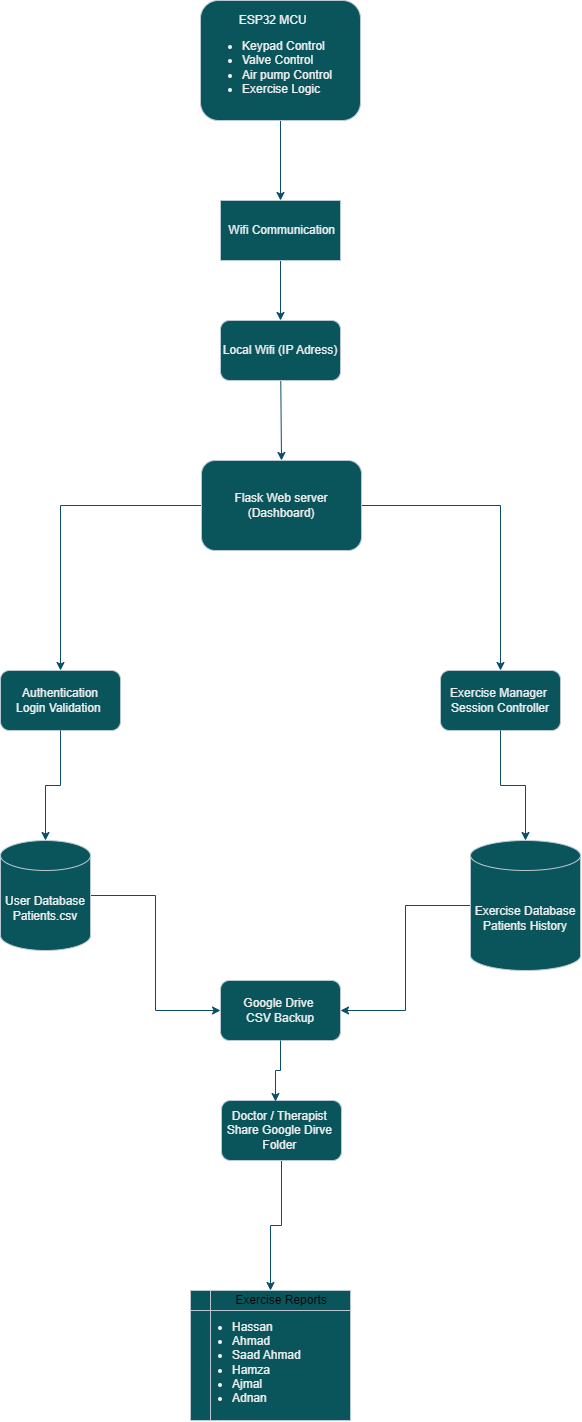

The diagram above was exported from draw.io. Its source (the exported page's mxGraphModel, read from the mxfile embedded in the PNG):
<mxGraphModel dx="860" dy="473" grid="1" gridSize="10" guides="1" tooltips="1" connect="1" arrows="1" fold="1" page="1" pageScale="1" pageWidth="850" pageHeight="1100" math="0" shadow="0">
  <root>
    <mxCell id="0" />
    <mxCell id="1" parent="0" />
    <mxCell id="iiPEiLGuFdklDE7I5KBO-3" edge="1" parent="1" source="iiPEiLGuFdklDE7I5KBO-1" style="edgeStyle=orthogonalEdgeStyle;rounded=0;orthogonalLoop=1;jettySize=auto;html=1;entryX=0.5;entryY=0;entryDx=0;entryDy=0;labelBackgroundColor=none;strokeColor=#0B4D6A;fontColor=default;" target="iiPEiLGuFdklDE7I5KBO-2">
      <mxGeometry relative="1" as="geometry" />
    </mxCell>
    <mxCell id="iiPEiLGuFdklDE7I5KBO-1" parent="1" style="rounded=1;whiteSpace=wrap;html=1;align=left;labelBackgroundColor=none;fillColor=#09555B;strokeColor=#BAC8D3;fontColor=#EEEEEE;" value="&amp;nbsp; &amp;nbsp; &amp;nbsp; &amp;nbsp; &amp;nbsp; &amp;nbsp;ESP32 MCU&lt;div&gt;&lt;ul&gt;&lt;li&gt;Keypad Control&amp;nbsp;&lt;/li&gt;&lt;li&gt;Valve Control&amp;nbsp;&lt;/li&gt;&lt;li&gt;Air pump Control&amp;nbsp;&lt;/li&gt;&lt;li&gt;Exercise Logic&lt;/li&gt;&lt;/ul&gt;&lt;/div&gt;" vertex="1">
      <mxGeometry height="120" width="160" x="360" as="geometry" />
    </mxCell>
    <mxCell id="iiPEiLGuFdklDE7I5KBO-49" edge="1" parent="1" source="iiPEiLGuFdklDE7I5KBO-2" style="edgeStyle=none;rounded=0;orthogonalLoop=1;jettySize=auto;html=1;entryX=0.5;entryY=0;entryDx=0;entryDy=0;labelBackgroundColor=none;strokeColor=#0B4D6A;fontColor=default;" target="iiPEiLGuFdklDE7I5KBO-27">
      <mxGeometry relative="1" as="geometry" />
    </mxCell>
    <mxCell id="iiPEiLGuFdklDE7I5KBO-2" parent="1" style="rounded=0;whiteSpace=wrap;html=1;labelBackgroundColor=none;fillColor=#09555B;strokeColor=#BAC8D3;fontColor=#EEEEEE;" value="&amp;nbsp;Wifi Communication" vertex="1">
      <mxGeometry height="60" width="120" x="380" y="200" as="geometry" />
    </mxCell>
    <mxCell id="iiPEiLGuFdklDE7I5KBO-12" edge="1" parent="1" source="iiPEiLGuFdklDE7I5KBO-4" style="edgeStyle=orthogonalEdgeStyle;rounded=0;orthogonalLoop=1;jettySize=auto;html=1;entryX=0.5;entryY=0;entryDx=0;entryDy=0;labelBackgroundColor=none;strokeColor=#0B4D6A;fontColor=default;" target="iiPEiLGuFdklDE7I5KBO-6">
      <mxGeometry relative="1" as="geometry" />
    </mxCell>
    <mxCell id="iiPEiLGuFdklDE7I5KBO-13" edge="1" parent="1" source="iiPEiLGuFdklDE7I5KBO-4" style="edgeStyle=orthogonalEdgeStyle;rounded=0;orthogonalLoop=1;jettySize=auto;html=1;entryX=0.5;entryY=0;entryDx=0;entryDy=0;labelBackgroundColor=none;strokeColor=#0B4D6A;fontColor=default;" target="iiPEiLGuFdklDE7I5KBO-7">
      <mxGeometry relative="1" as="geometry" />
    </mxCell>
    <mxCell id="iiPEiLGuFdklDE7I5KBO-4" parent="1" style="rounded=1;whiteSpace=wrap;html=1;labelBackgroundColor=none;fillColor=#09555B;strokeColor=#BAC8D3;fontColor=#EEEEEE;" value="Flask Web server&lt;div&gt;(Dashboard)&lt;/div&gt;" vertex="1">
      <mxGeometry height="90" width="160" x="361" y="460" as="geometry" />
    </mxCell>
    <mxCell id="iiPEiLGuFdklDE7I5KBO-6" parent="1" style="rounded=1;whiteSpace=wrap;html=1;labelBackgroundColor=none;fillColor=#09555B;strokeColor=#BAC8D3;fontColor=#EEEEEE;" value="Authentication&lt;div&gt;Login Validation&amp;nbsp;&lt;/div&gt;" vertex="1">
      <mxGeometry height="60" width="120" x="160" y="670" as="geometry" />
    </mxCell>
    <mxCell id="iiPEiLGuFdklDE7I5KBO-7" parent="1" style="rounded=1;whiteSpace=wrap;html=1;labelBackgroundColor=none;fillColor=#09555B;strokeColor=#BAC8D3;fontColor=#EEEEEE;" value="Exercise Manager&amp;nbsp;&lt;div&gt;Session Controller&lt;/div&gt;" vertex="1">
      <mxGeometry height="60" width="120" x="600" y="670" as="geometry" />
    </mxCell>
    <mxCell id="iiPEiLGuFdklDE7I5KBO-18" edge="1" parent="1" source="iiPEiLGuFdklDE7I5KBO-8" style="edgeStyle=orthogonalEdgeStyle;rounded=0;orthogonalLoop=1;jettySize=auto;html=1;entryX=0;entryY=0.5;entryDx=0;entryDy=0;labelBackgroundColor=none;strokeColor=#0B4D6A;fontColor=default;" target="iiPEiLGuFdklDE7I5KBO-10">
      <mxGeometry relative="1" as="geometry" />
    </mxCell>
    <mxCell id="iiPEiLGuFdklDE7I5KBO-8" parent="1" style="shape=cylinder3;whiteSpace=wrap;html=1;boundedLbl=1;backgroundOutline=1;size=15;labelBackgroundColor=none;fillColor=#09555B;strokeColor=#BAC8D3;fontColor=#EEEEEE;" value="User Database&lt;div&gt;Patients.csv&lt;/div&gt;" vertex="1">
      <mxGeometry height="110" width="90" x="160" y="840" as="geometry" />
    </mxCell>
    <mxCell id="iiPEiLGuFdklDE7I5KBO-19" edge="1" parent="1" source="iiPEiLGuFdklDE7I5KBO-9" style="edgeStyle=orthogonalEdgeStyle;rounded=0;orthogonalLoop=1;jettySize=auto;html=1;entryX=1;entryY=0.5;entryDx=0;entryDy=0;labelBackgroundColor=none;strokeColor=#0B4D6A;fontColor=default;" target="iiPEiLGuFdklDE7I5KBO-10">
      <mxGeometry relative="1" as="geometry" />
    </mxCell>
    <mxCell id="iiPEiLGuFdklDE7I5KBO-9" parent="1" style="shape=cylinder3;whiteSpace=wrap;html=1;boundedLbl=1;backgroundOutline=1;size=15;labelBackgroundColor=none;fillColor=#09555B;strokeColor=#BAC8D3;fontColor=#EEEEEE;" value="Exercise Database&lt;div&gt;Patients History&lt;/div&gt;" vertex="1">
      <mxGeometry height="130" width="110" x="630" y="840" as="geometry" />
    </mxCell>
    <mxCell id="iiPEiLGuFdklDE7I5KBO-10" parent="1" style="rounded=1;whiteSpace=wrap;html=1;labelBackgroundColor=none;fillColor=#09555B;strokeColor=#BAC8D3;fontColor=#EEEEEE;" value="Google Drive&amp;nbsp;&lt;div&gt;CSV Backup&lt;/div&gt;" vertex="1">
      <mxGeometry height="60" width="120" x="380" y="980" as="geometry" />
    </mxCell>
    <mxCell id="iiPEiLGuFdklDE7I5KBO-11" parent="1" style="shape=internalStorage;whiteSpace=wrap;html=1;backgroundOutline=1;align=left;labelBackgroundColor=none;fillColor=#09555B;strokeColor=#BAC8D3;fontColor=#EEEEEE;" value="&amp;nbsp; &amp;nbsp; &amp;nbsp; &amp;nbsp; &amp;nbsp; &amp;nbsp; &amp;nbsp;&lt;span style=&quot;background-color: transparent; color: light-dark(rgb(0, 0, 0), rgb(255, 255, 255));&quot;&gt;Exercise Reports&amp;nbsp;&lt;/span&gt;&lt;div&gt;&lt;div&gt;&lt;ul&gt;&lt;li&gt;Hassan&lt;/li&gt;&lt;li&gt;Ahmad&lt;/li&gt;&lt;li&gt;Saad Ahmad&lt;/li&gt;&lt;li&gt;Hamza&lt;/li&gt;&lt;li&gt;Ajmal&lt;/li&gt;&lt;li&gt;Adnan&lt;/li&gt;&lt;/ul&gt;&lt;/div&gt;&lt;/div&gt;" vertex="1">
      <mxGeometry height="130" width="160" x="350" y="1290" as="geometry" />
    </mxCell>
    <mxCell id="iiPEiLGuFdklDE7I5KBO-14" edge="1" parent="1" source="iiPEiLGuFdklDE7I5KBO-6" style="edgeStyle=orthogonalEdgeStyle;rounded=0;orthogonalLoop=1;jettySize=auto;html=1;entryX=0.5;entryY=0;entryDx=0;entryDy=0;entryPerimeter=0;labelBackgroundColor=none;strokeColor=#0B4D6A;fontColor=default;" target="iiPEiLGuFdklDE7I5KBO-8">
      <mxGeometry relative="1" as="geometry" />
    </mxCell>
    <mxCell id="iiPEiLGuFdklDE7I5KBO-15" edge="1" parent="1" source="iiPEiLGuFdklDE7I5KBO-7" style="edgeStyle=orthogonalEdgeStyle;rounded=0;orthogonalLoop=1;jettySize=auto;html=1;entryX=0.5;entryY=0;entryDx=0;entryDy=0;entryPerimeter=0;labelBackgroundColor=none;strokeColor=#0B4D6A;fontColor=default;" target="iiPEiLGuFdklDE7I5KBO-9">
      <mxGeometry relative="1" as="geometry" />
    </mxCell>
    <mxCell id="iiPEiLGuFdklDE7I5KBO-24" edge="1" parent="1" source="iiPEiLGuFdklDE7I5KBO-21" style="edgeStyle=orthogonalEdgeStyle;rounded=0;orthogonalLoop=1;jettySize=auto;html=1;entryX=0.5;entryY=0;entryDx=0;entryDy=0;labelBackgroundColor=none;strokeColor=#0B4D6A;fontColor=default;" target="iiPEiLGuFdklDE7I5KBO-11">
      <mxGeometry relative="1" as="geometry" />
    </mxCell>
    <mxCell id="iiPEiLGuFdklDE7I5KBO-21" parent="1" style="rounded=1;whiteSpace=wrap;html=1;labelBackgroundColor=none;fillColor=#09555B;strokeColor=#BAC8D3;fontColor=#EEEEEE;" value="Doctor / Therapist&amp;nbsp;&lt;div&gt;Share Google Dirve&amp;nbsp;&lt;/div&gt;&lt;div&gt;Folder&amp;nbsp;&lt;/div&gt;" vertex="1">
      <mxGeometry height="60" width="120" x="381" y="1100" as="geometry" />
    </mxCell>
    <mxCell id="iiPEiLGuFdklDE7I5KBO-23" edge="1" parent="1" source="iiPEiLGuFdklDE7I5KBO-10" style="edgeStyle=orthogonalEdgeStyle;rounded=0;orthogonalLoop=1;jettySize=auto;html=1;entryX=0.45;entryY=0.017;entryDx=0;entryDy=0;entryPerimeter=0;labelBackgroundColor=none;strokeColor=#0B4D6A;fontColor=default;" target="iiPEiLGuFdklDE7I5KBO-21">
      <mxGeometry relative="1" as="geometry" />
    </mxCell>
    <mxCell id="iiPEiLGuFdklDE7I5KBO-50" edge="1" parent="1" source="iiPEiLGuFdklDE7I5KBO-27" style="edgeStyle=none;rounded=0;orthogonalLoop=1;jettySize=auto;html=1;entryX=0.5;entryY=0;entryDx=0;entryDy=0;labelBackgroundColor=none;strokeColor=#0B4D6A;fontColor=default;" target="iiPEiLGuFdklDE7I5KBO-4">
      <mxGeometry relative="1" as="geometry" />
    </mxCell>
    <mxCell id="iiPEiLGuFdklDE7I5KBO-27" parent="1" style="rounded=1;whiteSpace=wrap;html=1;labelBackgroundColor=none;fillColor=#09555B;strokeColor=#BAC8D3;fontColor=#EEEEEE;" value="Local Wifi (IP Adress)" vertex="1">
      <mxGeometry height="60" width="120" x="380" y="320" as="geometry" />
    </mxCell>
  </root>
</mxGraphModel>